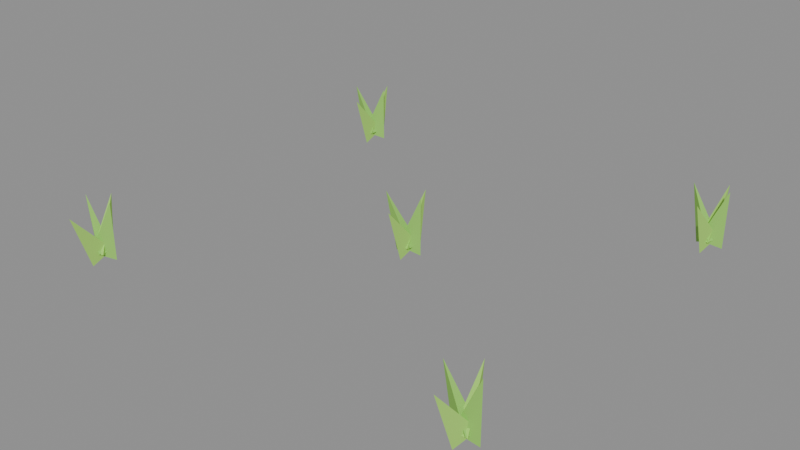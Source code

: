 # Source: grass-1.blend  (saved by Blender 5.2.45; exported with 4.5.12 LTS)
import bpy
from mathutils import Matrix  # noqa: F401  (used for matrix-valued properties, if any)

bpy.ops.wm.read_factory_settings(use_empty=True)
scene = bpy.context.scene
scene.name = 'Scene'

# ---- collections
col_col_lowpoly = bpy.data.collections.new('COL_LowPoly'); scene.collection.children.link(col_col_lowpoly)

# ---- images (referenced by path relative to the original .blend; pixels are not part of the script)
import os
ASSET_DIR = os.environ.get("B2B_ASSET_DIR", "")  # directory of the original .blend (textures are referenced by path, not embedded)
HERE = os.path.dirname(os.path.abspath(__file__))  # packed textures are extracted next to this script under _unpacked/

def load_image(name, relpath, width, height, colorspace="sRGB"):
    """Load a texture the original file referenced (path relative to the .blend, or extracted next to this script)."""
    p = next((c for c in (os.path.join(HERE, relpath), os.path.join(ASSET_DIR, relpath)) if relpath and os.path.exists(c)), "")
    if p:
        img = bpy.data.images.load(p, check_existing=True)
        img.name = name
    else:  # same state as the original file: an image datablock whose file is absent (Cycles renders it pink)
        img = bpy.data.images.new(name, width, height)
        img.source = "FILE"
        img.filepath = "//" + (relpath or name)
    img.colorspace_settings.name = colorspace
    return img
img_grass_1_basecolor = load_image('grass-1_BaseColor', '_unpacked/grass-1_BaseColor.2d176630.png', 80, 16, 'sRGB')
img_grass_1_maskmap = load_image('grass-1_MaskMap', '_unpacked/grass-1_MaskMap.0fa544aa.png', 80, 16, 'Non-Color')

# ---- materials (node trees are filled in below, after node groups)
mat_m_grass_1 = bpy.data.materials.new('M_grass-1')

# ---- material node trees
mat_m_grass_1.use_nodes = True; mat_m_grass_1.node_tree.nodes.clear()
_N = mat_m_grass_1.node_tree.nodes; _L = mat_m_grass_1.node_tree.links
n0 = _N.new('ShaderNodeBsdfPrincipled'); n0.name = 'Principled BSDF'; n0.location = (-200, 100)
n0.inputs[10].default_value = 0.005
n1 = _N.new('ShaderNodeOutputMaterial'); n1.name = 'Material Output'; n1.location = (200, 100)
n2 = _N.new('ShaderNodeTexImage'); n2.name = 'Image Texture'; n2.location = (0, 0)
n2.image = img_grass_1_basecolor
n2.interpolation = 'Closest'
n3 = _N.new('ShaderNodeTexImage'); n3.name = 'Image Texture.001'; n3.location = (0, 0)
n3.image = img_grass_1_maskmap
n3.interpolation = 'Closest'
n4 = _N.new('ShaderNodeSeparateColor'); n4.name = 'Separate Color'; n4.location = (0, 0)
n5 = _N.new('ShaderNodeMath'); n5.name = 'Math'; n5.location = (0, 0)
n5.operation = 'SUBTRACT'
n5.inputs[0].default_value = 1.0
_L.new(n0.outputs[0], n1.inputs[0])
_L.new(n2.outputs[0], n0.inputs[0])
_L.new(n3.outputs[0], n4.inputs[0])
_L.new(n4.outputs[0], n0.inputs[1])
_L.new(n3.outputs[1], n5.inputs[1])
_L.new(n5.outputs[0], n0.inputs[2])
n1.is_active_output = True

# ---- meshes
me_grass_1 = bpy.data.meshes.new('grass-1')
me_grass_1.from_pydata([(0.02131, -0.0003416, 0.004573), (-0.001716, 0.007097, 0.01078), (-0.002022, -0.006756, 0.01078), (0.02138, -0.0003433, 0.06667), (0.008742, 0.01466, 0.00298), (-0.002384, -0.00599, 0.01158), (0.01121, -0.008666, 0.01158), (0.01001, 0.0211, 0.06473), (-0.008379, -0.0007614, 0.00145), (0.01334, -0.006538, 0.01235), (0.0126, 0.007299, 0.01235), (-0.02134, -0.001455, 0.06217), (0.006715, -0.01339, 0.0), (0.01234, 0.007139, 0.01307), (-0.001487, 0.006252, 0.01307), (0.007947, -0.03261, 0.05903), (-0.1994, -0.1955, 0.004573), (-0.2236, -0.1956, 0.01078), (-0.2195, -0.2089, 0.01078), (-0.1993, -0.1954, 0.06667), (-0.2172, -0.1854, 0.00298), (-0.2194, -0.2087, 0.01158), (-0.2058, -0.2059, 0.01158), (-0.2186, -0.179, 0.06473), (-0.228, -0.1965, 0.00145), (-0.2089, -0.2084, 0.01235), (-0.2055, -0.195, 0.01235), (-0.2406, -0.1934, 0.06217), (-0.2134, -0.2134, 0.0), (-0.2076, -0.1929, 0.01307), (-0.2215, -0.1937, 0.01307), (-0.2122, -0.2326, 0.05903), (0.2411, -0.2023, 0.004573), (0.2193, -0.192, 0.01078), (0.2172, -0.2057, 0.01078), (0.2412, -0.2023, 0.06667), (0.2254, -0.1851, 0.00298), (0.2191, -0.2077, 0.01158), (0.233, -0.2073, 0.01158), (0.2253, -0.1785, 0.06473), (0.2118, -0.1974, 0.00145), (0.2316, -0.2081, 0.01235), (0.2341, -0.1945, 0.01235), (0.1991, -0.1951, 0.06217), (0.2233, -0.2132, 0.0), (0.2339, -0.1947, 0.01307), (0.2203, -0.1921, 0.01307), (0.2196, -0.2321, 0.05903), (-0.1989, 0.2025, 0.004573), (-0.2229, 0.2056, 0.01078), (-0.2206, 0.1919, 0.01078), (-0.1988, 0.2025, 0.06667), (-0.2102, 0.2144, 0.00298), (-0.2228, 0.1946, 0.01158), (-0.2094, 0.191, 0.01158), (-0.2085, 0.2207, 0.06473), (-0.2284, 0.2007, 0.00145), (-0.2074, 0.1927, 0.01235), (-0.2067, 0.2066, 0.01235), (-0.2414, 0.2013, 0.06217), (-0.2128, 0.1866, 0.0), (-0.2079, 0.2074, 0.01307), (-0.2217, 0.206, 0.01307), (-0.2108, 0.1675, 0.05903), (0.2413, 0.201, 0.004573), (0.2177, 0.2064, 0.01078), (0.2186, 0.1926, 0.01078), (0.2414, 0.201, 0.06667), (0.2303, 0.2143, 0.00298), (0.217, 0.1949, 0.01158), (0.2303, 0.1908, 0.01158), (0.2322, 0.2206, 0.06473), (0.2124, 0.2046, 0.00145), (0.2304, 0.1912, 0.01235), (0.2348, 0.2043, 0.01235), (0.2001, 0.2087, 0.06217), (0.2253, 0.1866, 0.0), (0.2331, 0.2064, 0.01307), (0.2192, 0.207, 0.01307), (0.2245, 0.1673, 0.05903)], [], [(0, 1, 3), (1, 2, 3), (2, 0, 3), (2, 1, 0), (4, 5, 7), (5, 6, 7), (6, 4, 7), (6, 5, 4), (8, 9, 11), (9, 10, 11), (10, 8, 11), (10, 9, 8), (12, 13, 15), (13, 14, 15), (14, 12, 15), (14, 13, 12), (16, 17, 19), (17, 18, 19), (18, 16, 19), (18, 17, 16), (20, 21, 23), (21, 22, 23), (22, 20, 23), (22, 21, 20), (24, 25, 27), (25, 26, 27), (26, 24, 27), (26, 25, 24), (28, 29, 31), (29, 30, 31), (30, 28, 31), (30, 29, 28), (32, 33, 35), (33, 34, 35), (34, 32, 35), (34, 33, 32), (36, 37, 39), (37, 38, 39), (38, 36, 39), (38, 37, 36), (40, 41, 43), (41, 42, 43), (42, 40, 43), (42, 41, 40), (44, 45, 47), (45, 46, 47), (46, 44, 47), (46, 45, 44), (48, 49, 51), (49, 50, 51), (50, 48, 51), (50, 49, 48), (52, 53, 55), (53, 54, 55), (54, 52, 55), (54, 53, 52), (56, 57, 59), (57, 58, 59), (58, 56, 59), (58, 57, 56), (60, 61, 63), (61, 62, 63), (62, 60, 63), (62, 61, 60), (64, 65, 67), (65, 66, 67), (66, 64, 67), (66, 65, 64), (68, 69, 71), (69, 70, 71), (70, 68, 71), (70, 69, 68), (72, 73, 75), (73, 74, 75), (74, 72, 75), (74, 73, 72), (76, 77, 79), (77, 78, 79), (78, 76, 79), (78, 77, 76)])
_uv = me_grass_1.uv_layers.new(name='UVMap')
_uv.uv.foreach_set('vector', [0.7, 0.5, 0.7, 0.5, 0.7, 0.5, 0.7, 0.5, 0.7, 0.5, 0.7, 0.5, 0.7, 0.5, 0.7, 0.5, 0.7, 0.5, 0.7, 0.5, 0.7, 0.5, 0.7, 0.5, 0.1, 0.5, 0.1, 0.5, 0.1, 0.5, 0.1, 0.5, 0.1, 0.5, 0.1, 0.5, 0.1, 0.5, 0.1, 0.5, 0.1, 0.5, 0.1, 0.5, 0.1, 0.5, 0.1, 0.5, 0.7, 0.5, 0.7, 0.5, 0.7, 0.5, 0.7, 0.5, 0.7, 0.5, 0.7, 0.5, 0.7, 0.5, 0.7, 0.5, 0.7, 0.5, 0.7, 0.5, 0.7, 0.5, 0.7, 0.5, 0.1, 0.5, 0.1, 0.5, 0.1, 0.5, 0.1, 0.5, 0.1, 0.5, 0.1, 0.5, 0.1, 0.5, 0.1, 0.5, 0.1, 0.5, 0.1, 0.5, 0.1, 0.5, 0.1, 0.5, 0.7, 0.5, 0.7, 0.5, 0.7, 0.5, 0.7, 0.5, 0.7, 0.5, 0.7, 0.5, 0.7, 0.5, 0.7, 0.5, 0.7, 0.5, 0.7, 0.5, 0.7, 0.5, 0.7, 0.5, 0.1, 0.5, 0.1, 0.5, 0.1, 0.5, 0.1, 0.5, 0.1, 0.5, 0.1, 0.5, 0.1, 0.5, 0.1, 0.5, 0.1, 0.5, 0.1, 0.5, 0.1, 0.5, 0.1, 0.5, 0.7, 0.5, 0.7, 0.5, 0.7, 0.5, 0.7, 0.5, 0.7, 0.5, 0.7, 0.5, 0.7, 0.5, 0.7, 0.5, 0.7, 0.5, 0.7, 0.5, 0.7, 0.5, 0.7, 0.5, 0.1, 0.5, 0.1, 0.5, 0.1, 0.5, 0.1, 0.5, 0.1, 0.5, 0.1, 0.5, 0.1, 0.5, 0.1, 0.5, 0.1, 0.5, 0.1, 0.5, 0.1, 0.5, 0.1, 0.5, 0.7, 0.5, 0.7, 0.5, 0.7, 0.5, 0.7, 0.5, 0.7, 0.5, 0.7, 0.5, 0.7, 0.5, 0.7, 0.5, 0.7, 0.5, 0.7, 0.5, 0.7, 0.5, 0.7, 0.5, 0.1, 0.5, 0.1, 0.5, 0.1, 0.5, 0.1, 0.5, 0.1, 0.5, 0.1, 0.5, 0.1, 0.5, 0.1, 0.5, 0.1, 0.5, 0.1, 0.5, 0.1, 0.5, 0.1, 0.5, 0.7, 0.5, 0.7, 0.5, 0.7, 0.5, 0.7, 0.5, 0.7, 0.5, 0.7, 0.5, 0.7, 0.5, 0.7, 0.5, 0.7, 0.5, 0.7, 0.5, 0.7, 0.5, 0.7, 0.5, 0.1, 0.5, 0.1, 0.5, 0.1, 0.5, 0.1, 0.5, 0.1, 0.5, 0.1, 0.5, 0.1, 0.5, 0.1, 0.5, 0.1, 0.5, 0.1, 0.5, 0.1, 0.5, 0.1, 0.5, 0.7, 0.5, 0.7, 0.5, 0.7, 0.5, 0.7, 0.5, 0.7, 0.5, 0.7, 0.5, 0.7, 0.5, 0.7, 0.5, 0.7, 0.5, 0.7, 0.5, 0.7, 0.5, 0.7, 0.5, 0.1, 0.5, 0.1, 0.5, 0.1, 0.5, 0.1, 0.5, 0.1, 0.5, 0.1, 0.5, 0.1, 0.5, 0.1, 0.5, 0.1, 0.5, 0.1, 0.5, 0.1, 0.5, 0.1, 0.5, 0.7, 0.5, 0.7, 0.5, 0.7, 0.5, 0.7, 0.5, 0.7, 0.5, 0.7, 0.5, 0.7, 0.5, 0.7, 0.5, 0.7, 0.5, 0.7, 0.5, 0.7, 0.5, 0.7, 0.5, 0.1, 0.5, 0.1, 0.5, 0.1, 0.5, 0.1, 0.5, 0.1, 0.5, 0.1, 0.5, 0.1, 0.5, 0.1, 0.5, 0.1, 0.5, 0.1, 0.5, 0.1, 0.5, 0.1, 0.5, 0.7, 0.5, 0.7, 0.5, 0.7, 0.5, 0.7, 0.5, 0.7, 0.5, 0.7, 0.5, 0.7, 0.5, 0.7, 0.5, 0.7, 0.5, 0.7, 0.5, 0.7, 0.5, 0.7, 0.5, 0.1, 0.5, 0.1, 0.5, 0.1, 0.5, 0.1, 0.5, 0.1, 0.5, 0.1, 0.5, 0.1, 0.5, 0.1, 0.5, 0.1, 0.5, 0.1, 0.5, 0.1, 0.5, 0.1, 0.5, 0.7, 0.5, 0.7, 0.5, 0.7, 0.5, 0.7, 0.5, 0.7, 0.5, 0.7, 0.5, 0.7, 0.5, 0.7, 0.5, 0.7, 0.5, 0.7, 0.5, 0.7, 0.5, 0.7, 0.5, 0.1, 0.5, 0.1, 0.5, 0.1, 0.5, 0.1, 0.5, 0.1, 0.5, 0.1, 0.5, 0.1, 0.5, 0.1, 0.5, 0.1, 0.5, 0.1, 0.5, 0.1, 0.5, 0.1, 0.5])
me_grass_1.materials.append(mat_m_grass_1)
me_grass_1.update()

# ---- objects
ob_grass_1 = bpy.data.objects.new('grass-1', me_grass_1)

# ---- transforms, parenting, visibility, modifiers, constraints
ob_grass_1.location = (0.0, 0.0, 0.0)

# ---- collection membership
col_col_lowpoly.objects.link(ob_grass_1)

# ---- scene / render settings (as saved in the file)
scene.frame_start = 1; scene.frame_end = 250; scene.frame_set(1)
scene.render.engine = 'BLENDER_EEVEE_NEXT'
scene.render.bake_bias = 0.0
scene.render.bake_samples = 0
scene.render.compositor_device = 'GPU'
scene.eevee.use_volume_custom_range = False
scene.eevee.fast_gi_thickness_near = 0.1
scene.eevee.fast_gi_thickness_far = 0.0
scene.eevee.ray_tracing_options.screen_trace_thickness = 0.1
bpy.context.view_layer.update()

# ---- added for rendering (the .blend has no active camera and no usable light): camera, sun + grey world if the file has none
cam_auto = bpy.data.cameras.new('AutoCamera')
cam_auto.lens = 50.0
cam_auto.sensor_width = 36.0
cam_auto.clip_end = 1000.0
ob_auto_camera = bpy.data.objects.new('AutoCamera', cam_auto)
scene.collection.objects.link(ob_auto_camera)
ob_auto_camera.location = (0.615802, -0.744905, 0.525977)
ob_auto_camera.rotation_euler = (1.09748, -7.21219e-08, 0.694738)
scene.camera = ob_auto_camera
light_auto_sun = bpy.data.lights.new('AutoSun', 'SUN')
light_auto_sun.energy = 3.0
light_auto_sun.angle = 0.0523599
ob_auto_sun = bpy.data.objects.new('AutoSun', light_auto_sun)
scene.collection.objects.link(ob_auto_sun)
ob_auto_sun.rotation_euler = (0.872665, 0.174533, 0.523599)
if scene.world is None:
    world_auto = bpy.data.worlds.new('AutoWorld')
    world_auto.color = (0.3, 0.3, 0.3)
    scene.world = world_auto
bpy.context.view_layer.update()

